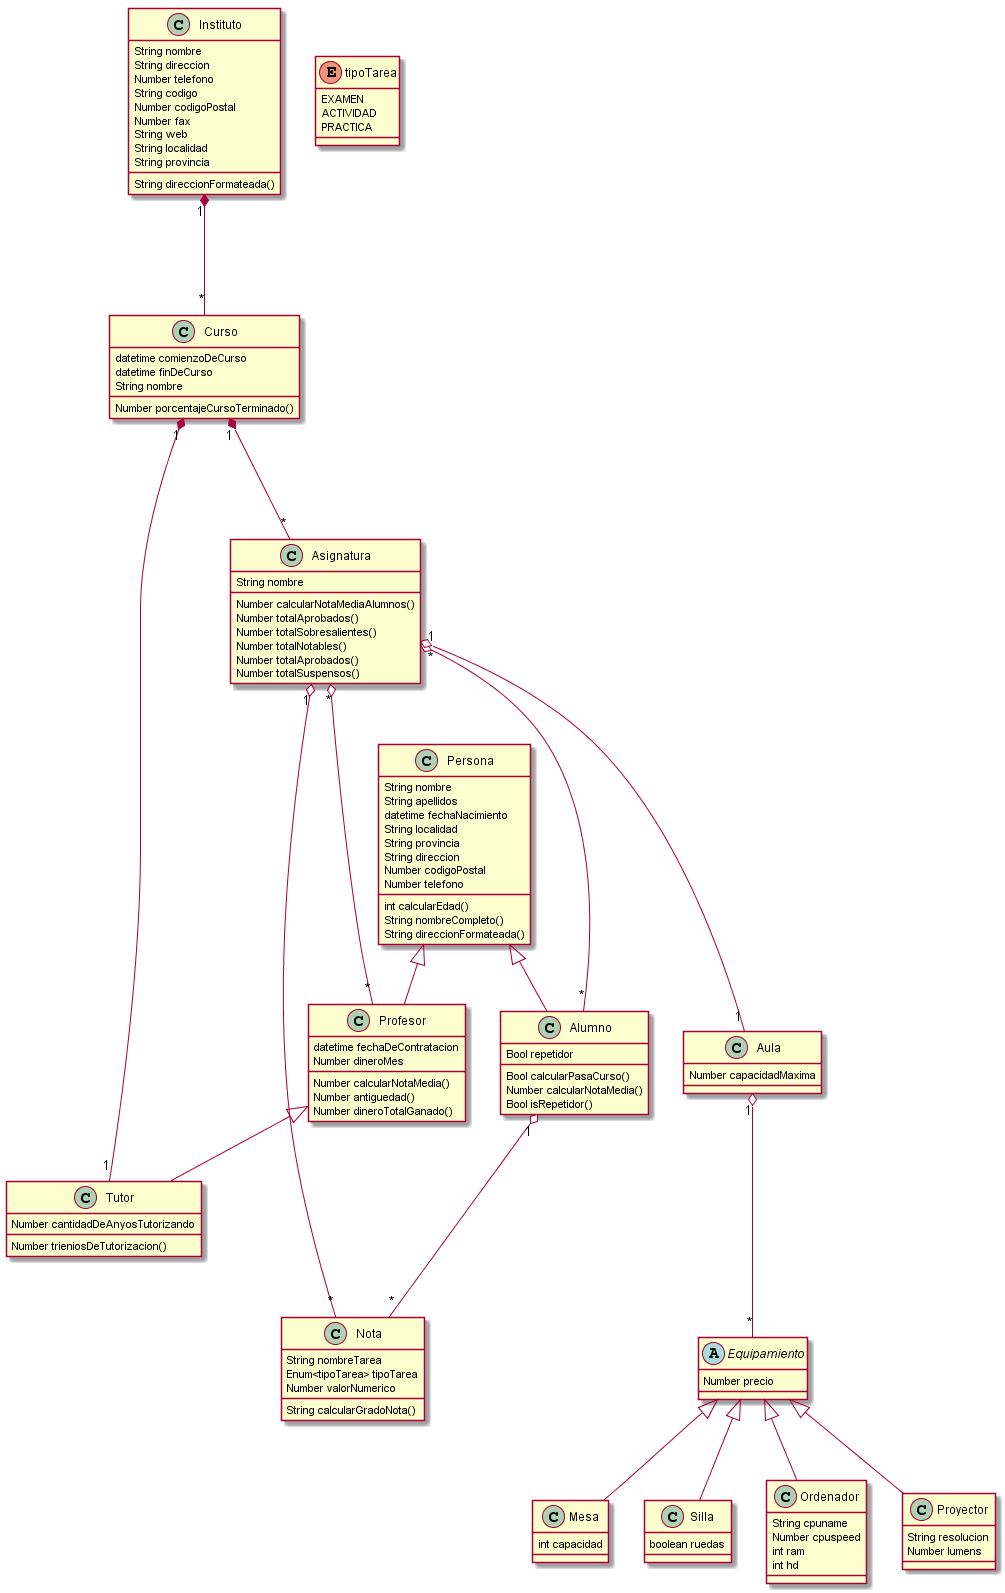

The diagram above was rendered by PlantUML. Its source (embedded in the PNG):
@startuml DiagramaClases

Instituto "1" *--- "*" Curso
Curso "1" *--- "*" Asignatura
Curso  "1" *--- "1" Tutor
Asignatura "*" o--- "*" Profesor
Asignatura "*" o--- "*" Alumno
Asignatura "1" o--- "1" Aula
Aula "1" o--- "*" Equipamiento
Alumno "1" o--- "*" Nota
Asignatura "1" o--- "*" Nota

Persona <|-- Profesor
Persona <|-- Alumno
Profesor <|-- Tutor
Equipamiento <|-- Mesa
Equipamiento <|-- Silla
Equipamiento <|-- Ordenador
Equipamiento <|-- Proyector


class Persona {
    String nombre
    String apellidos
    datetime fechaNacimiento
    String localidad
    String provincia
    String direccion
    Number codigoPostal
    Number telefono
    int calcularEdad()
    String nombreCompleto()
    String direccionFormateada()
}
class Alumno {
    Bool repetidor
    Bool calcularPasaCurso()
    Number calcularNotaMedia()
    Bool isRepetidor()
}
class Profesor {
    datetime fechaDeContratacion
    Number dineroMes
    Number calcularNotaMedia()
    Number antiguedad()
    Number dineroTotalGanado()
}
class Tutor {
    Number cantidadDeAnyosTutorizando
    Number trieniosDeTutorizacion()
}
class Instituto {
    String nombre
    String direccion
    Number telefono
    String codigo
    Number codigoPostal
    Number fax
    String web
    String localidad
    String provincia
    String direccionFormateada()
}
class Asignatura {
    String nombre
    Number calcularNotaMediaAlumnos()
    Number totalAprobados()
    Number totalSobresalientes()
    Number totalNotables()
    Number totalAprobados()
    Number totalSuspensos()
    
}
class Curso {
    datetime comienzoDeCurso
    datetime finDeCurso
    String nombre
    Number porcentajeCursoTerminado()
}
class Aula {
    Number capacidadMaxima
    
}
class Nota {
    String nombreTarea
    Enum<tipoTarea> tipoTarea
    Number valorNumerico
    String calcularGradoNota()
}
enum tipoTarea {
  EXAMEN
  ACTIVIDAD
  PRACTICA
}
abstract Equipamiento {
    Number precio
}
class Mesa{
    int capacidad
}
class Silla{
    boolean ruedas
}
Class Proyector{
    String resolucion
    Number lumens 
}
Class Ordenador{
    String cpuname
    Number cpuspeed
    int ram
    int hd
}
@enduml